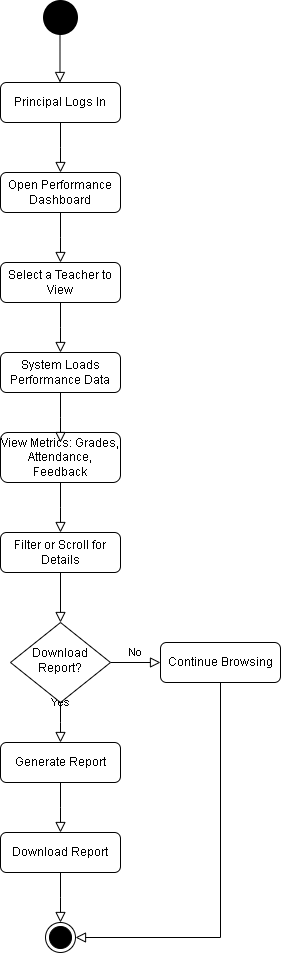

The diagram above was exported from draw.io. Its source (the exported page's mxGraphModel, read from the mxfile embedded in the PNG):
<mxGraphModel dx="872" dy="1608" grid="1" gridSize="10" guides="1" tooltips="1" connect="1" arrows="1" fold="1" page="1" pageScale="1" pageWidth="827" pageHeight="1169" math="0" shadow="0">
  <root>
    <mxCell id="WIyWlLk6GJQsqaUBKTNV-0" />
    <mxCell id="WIyWlLk6GJQsqaUBKTNV-1" parent="WIyWlLk6GJQsqaUBKTNV-0" />
    <mxCell id="WIyWlLk6GJQsqaUBKTNV-2" value="" style="rounded=0;html=1;jettySize=auto;orthogonalLoop=1;fontSize=11;endArrow=block;endFill=0;endSize=8;strokeWidth=1;shadow=0;labelBackgroundColor=none;edgeStyle=orthogonalEdgeStyle;" parent="WIyWlLk6GJQsqaUBKTNV-1" source="WIyWlLk6GJQsqaUBKTNV-3" target="WIyWlLk6GJQsqaUBKTNV-6" edge="1">
      <mxGeometry relative="1" as="geometry" />
    </mxCell>
    <mxCell id="WIyWlLk6GJQsqaUBKTNV-3" value="Filter or Scroll for Details" style="rounded=1;whiteSpace=wrap;html=1;fontSize=12;glass=0;strokeWidth=1;shadow=0;" parent="WIyWlLk6GJQsqaUBKTNV-1" vertex="1">
      <mxGeometry x="160" y="80" width="120" height="40" as="geometry" />
    </mxCell>
    <mxCell id="WIyWlLk6GJQsqaUBKTNV-4" value="Yes" style="rounded=0;html=1;jettySize=auto;orthogonalLoop=1;fontSize=11;endArrow=block;endFill=0;endSize=8;strokeWidth=1;shadow=0;labelBackgroundColor=none;edgeStyle=orthogonalEdgeStyle;" parent="WIyWlLk6GJQsqaUBKTNV-1" source="WIyWlLk6GJQsqaUBKTNV-6" edge="1">
      <mxGeometry y="20" relative="1" as="geometry">
        <mxPoint as="offset" />
        <mxPoint x="220" y="290" as="targetPoint" />
      </mxGeometry>
    </mxCell>
    <mxCell id="WIyWlLk6GJQsqaUBKTNV-5" value="No" style="edgeStyle=orthogonalEdgeStyle;rounded=0;html=1;jettySize=auto;orthogonalLoop=1;fontSize=11;endArrow=block;endFill=0;endSize=8;strokeWidth=1;shadow=0;labelBackgroundColor=none;" parent="WIyWlLk6GJQsqaUBKTNV-1" source="WIyWlLk6GJQsqaUBKTNV-6" target="WIyWlLk6GJQsqaUBKTNV-7" edge="1">
      <mxGeometry y="10" relative="1" as="geometry">
        <mxPoint as="offset" />
      </mxGeometry>
    </mxCell>
    <mxCell id="WIyWlLk6GJQsqaUBKTNV-6" value="Download Report?" style="rhombus;whiteSpace=wrap;html=1;shadow=0;fontFamily=Helvetica;fontSize=12;align=center;strokeWidth=1;spacing=6;spacingTop=-4;" parent="WIyWlLk6GJQsqaUBKTNV-1" vertex="1">
      <mxGeometry x="170" y="170" width="100" height="80" as="geometry" />
    </mxCell>
    <mxCell id="WIyWlLk6GJQsqaUBKTNV-7" value="Continue Browsing" style="rounded=1;whiteSpace=wrap;html=1;fontSize=12;glass=0;strokeWidth=1;shadow=0;" parent="WIyWlLk6GJQsqaUBKTNV-1" vertex="1">
      <mxGeometry x="320" y="190" width="120" height="40" as="geometry" />
    </mxCell>
    <mxCell id="B5weZ4Nf_SmMJIAoAgE5-0" value="" style="rounded=0;html=1;jettySize=auto;orthogonalLoop=1;fontSize=11;endArrow=block;endFill=0;endSize=8;strokeWidth=1;shadow=0;labelBackgroundColor=none;edgeStyle=orthogonalEdgeStyle;" edge="1" parent="WIyWlLk6GJQsqaUBKTNV-1" source="B5weZ4Nf_SmMJIAoAgE5-1">
      <mxGeometry relative="1" as="geometry">
        <mxPoint x="220" y="80" as="targetPoint" />
      </mxGeometry>
    </mxCell>
    <mxCell id="B5weZ4Nf_SmMJIAoAgE5-1" value="View Metrics: Grades, Attendance, Feedback" style="rounded=1;whiteSpace=wrap;html=1;fontSize=12;glass=0;strokeWidth=1;shadow=0;" vertex="1" parent="WIyWlLk6GJQsqaUBKTNV-1">
      <mxGeometry x="160" y="-20" width="120" height="50" as="geometry" />
    </mxCell>
    <mxCell id="B5weZ4Nf_SmMJIAoAgE5-2" value="" style="rounded=0;html=1;jettySize=auto;orthogonalLoop=1;fontSize=11;endArrow=block;endFill=0;endSize=8;strokeWidth=1;shadow=0;labelBackgroundColor=none;edgeStyle=orthogonalEdgeStyle;" edge="1" parent="WIyWlLk6GJQsqaUBKTNV-1" source="B5weZ4Nf_SmMJIAoAgE5-3">
      <mxGeometry relative="1" as="geometry">
        <mxPoint x="220" y="-10" as="targetPoint" />
      </mxGeometry>
    </mxCell>
    <mxCell id="B5weZ4Nf_SmMJIAoAgE5-3" value="System Loads Performance Data" style="rounded=1;whiteSpace=wrap;html=1;fontSize=12;glass=0;strokeWidth=1;shadow=0;" vertex="1" parent="WIyWlLk6GJQsqaUBKTNV-1">
      <mxGeometry x="160" y="-100" width="120" height="40" as="geometry" />
    </mxCell>
    <mxCell id="B5weZ4Nf_SmMJIAoAgE5-4" value="" style="rounded=0;html=1;jettySize=auto;orthogonalLoop=1;fontSize=11;endArrow=block;endFill=0;endSize=8;strokeWidth=1;shadow=0;labelBackgroundColor=none;edgeStyle=orthogonalEdgeStyle;" edge="1" parent="WIyWlLk6GJQsqaUBKTNV-1" source="B5weZ4Nf_SmMJIAoAgE5-5">
      <mxGeometry relative="1" as="geometry">
        <mxPoint x="220" y="-100" as="targetPoint" />
      </mxGeometry>
    </mxCell>
    <mxCell id="B5weZ4Nf_SmMJIAoAgE5-5" value="Select a Teacher to View" style="rounded=1;whiteSpace=wrap;html=1;fontSize=12;glass=0;strokeWidth=1;shadow=0;" vertex="1" parent="WIyWlLk6GJQsqaUBKTNV-1">
      <mxGeometry x="160" y="-190" width="120" height="40" as="geometry" />
    </mxCell>
    <mxCell id="B5weZ4Nf_SmMJIAoAgE5-6" value="" style="rounded=0;html=1;jettySize=auto;orthogonalLoop=1;fontSize=11;endArrow=block;endFill=0;endSize=8;strokeWidth=1;shadow=0;labelBackgroundColor=none;edgeStyle=orthogonalEdgeStyle;" edge="1" parent="WIyWlLk6GJQsqaUBKTNV-1" source="B5weZ4Nf_SmMJIAoAgE5-7">
      <mxGeometry relative="1" as="geometry">
        <mxPoint x="220" y="-190" as="targetPoint" />
      </mxGeometry>
    </mxCell>
    <mxCell id="B5weZ4Nf_SmMJIAoAgE5-7" value="Open Performance Dashboard" style="rounded=1;whiteSpace=wrap;html=1;fontSize=12;glass=0;strokeWidth=1;shadow=0;" vertex="1" parent="WIyWlLk6GJQsqaUBKTNV-1">
      <mxGeometry x="160" y="-280" width="120" height="40" as="geometry" />
    </mxCell>
    <mxCell id="B5weZ4Nf_SmMJIAoAgE5-8" value="" style="rounded=0;html=1;jettySize=auto;orthogonalLoop=1;fontSize=11;endArrow=block;endFill=0;endSize=8;strokeWidth=1;shadow=0;labelBackgroundColor=none;edgeStyle=orthogonalEdgeStyle;" edge="1" parent="WIyWlLk6GJQsqaUBKTNV-1" source="B5weZ4Nf_SmMJIAoAgE5-9">
      <mxGeometry relative="1" as="geometry">
        <mxPoint x="220" y="-280" as="targetPoint" />
      </mxGeometry>
    </mxCell>
    <mxCell id="B5weZ4Nf_SmMJIAoAgE5-9" value="Principal Logs In" style="rounded=1;whiteSpace=wrap;html=1;fontSize=12;glass=0;strokeWidth=1;shadow=0;" vertex="1" parent="WIyWlLk6GJQsqaUBKTNV-1">
      <mxGeometry x="160" y="-370" width="120" height="40" as="geometry" />
    </mxCell>
    <mxCell id="B5weZ4Nf_SmMJIAoAgE5-10" value="" style="rounded=0;html=1;jettySize=auto;orthogonalLoop=1;fontSize=11;endArrow=block;endFill=0;endSize=8;strokeWidth=1;shadow=0;labelBackgroundColor=none;edgeStyle=orthogonalEdgeStyle;" edge="1" parent="WIyWlLk6GJQsqaUBKTNV-1">
      <mxGeometry relative="1" as="geometry">
        <mxPoint x="219.5" y="-370" as="targetPoint" />
        <mxPoint x="219.5" y="-420" as="sourcePoint" />
      </mxGeometry>
    </mxCell>
    <mxCell id="B5weZ4Nf_SmMJIAoAgE5-11" value="" style="rounded=0;html=1;jettySize=auto;orthogonalLoop=1;fontSize=11;endArrow=block;endFill=0;endSize=8;strokeWidth=1;shadow=0;labelBackgroundColor=none;edgeStyle=orthogonalEdgeStyle;" edge="1" parent="WIyWlLk6GJQsqaUBKTNV-1" source="B5weZ4Nf_SmMJIAoAgE5-12">
      <mxGeometry relative="1" as="geometry">
        <mxPoint x="220" y="380" as="targetPoint" />
      </mxGeometry>
    </mxCell>
    <mxCell id="B5weZ4Nf_SmMJIAoAgE5-12" value="Generate Report" style="rounded=1;whiteSpace=wrap;html=1;fontSize=12;glass=0;strokeWidth=1;shadow=0;" vertex="1" parent="WIyWlLk6GJQsqaUBKTNV-1">
      <mxGeometry x="160" y="290" width="120" height="40" as="geometry" />
    </mxCell>
    <mxCell id="B5weZ4Nf_SmMJIAoAgE5-13" value="" style="rounded=0;html=1;jettySize=auto;orthogonalLoop=1;fontSize=11;endArrow=block;endFill=0;endSize=8;strokeWidth=1;shadow=0;labelBackgroundColor=none;edgeStyle=orthogonalEdgeStyle;" edge="1" parent="WIyWlLk6GJQsqaUBKTNV-1" source="B5weZ4Nf_SmMJIAoAgE5-14">
      <mxGeometry relative="1" as="geometry">
        <mxPoint x="220" y="470" as="targetPoint" />
      </mxGeometry>
    </mxCell>
    <mxCell id="B5weZ4Nf_SmMJIAoAgE5-14" value="Download Report" style="rounded=1;whiteSpace=wrap;html=1;fontSize=12;glass=0;strokeWidth=1;shadow=0;" vertex="1" parent="WIyWlLk6GJQsqaUBKTNV-1">
      <mxGeometry x="160" y="380" width="120" height="40" as="geometry" />
    </mxCell>
    <mxCell id="B5weZ4Nf_SmMJIAoAgE5-15" value="" style="ellipse;html=1;shape=endState;fillColor=#000000;strokeColor=#000000;" vertex="1" parent="WIyWlLk6GJQsqaUBKTNV-1">
      <mxGeometry x="205" y="470" width="30" height="30" as="geometry" />
    </mxCell>
    <mxCell id="B5weZ4Nf_SmMJIAoAgE5-16" value="" style="rounded=0;html=1;jettySize=auto;orthogonalLoop=1;fontSize=11;endArrow=block;endFill=0;endSize=8;strokeWidth=1;shadow=0;labelBackgroundColor=none;edgeStyle=orthogonalEdgeStyle;" edge="1" parent="WIyWlLk6GJQsqaUBKTNV-1" source="WIyWlLk6GJQsqaUBKTNV-7" target="B5weZ4Nf_SmMJIAoAgE5-15">
      <mxGeometry relative="1" as="geometry">
        <mxPoint x="230" y="390" as="targetPoint" />
        <mxPoint x="230" y="340" as="sourcePoint" />
        <Array as="points">
          <mxPoint x="380" y="485" />
        </Array>
      </mxGeometry>
    </mxCell>
    <mxCell id="B5weZ4Nf_SmMJIAoAgE5-17" value="" style="ellipse;html=1;shape=endState;fillColor=#000000;strokeColor=#000000;strokeWidth=5;" vertex="1" parent="WIyWlLk6GJQsqaUBKTNV-1">
      <mxGeometry x="205" y="-450" width="30" height="30" as="geometry" />
    </mxCell>
  </root>
</mxGraphModel>